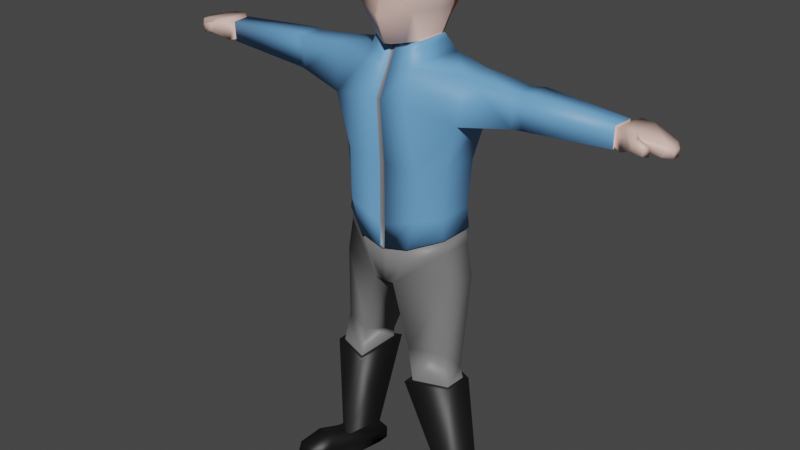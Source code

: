 # Source: LowPolyCharacter-HanSolo.blend  (saved by Blender 2.80.75; exported with 4.5.12 LTS)
import bpy
from mathutils import Matrix  # noqa: F401  (used for matrix-valued properties, if any)

bpy.ops.wm.read_factory_settings(use_empty=True)
scene = bpy.context.scene
scene.name = 'Scene'

# ---- collections
col_collection = bpy.data.collections.new('Collection'); scene.collection.children.link(col_collection)

# ---- materials (node trees are filled in below, after node groups)
mat_hair = bpy.data.materials.new('Hair')
mat_hair.alpha_threshold = 0.0
mat_hair.use_transparent_shadow = False
mat_hair.diffuse_color = (0.1248, 0.03071, 0.006512, 1.0)
mat_hair.line_color = (0.0, 0.0, 0.0, 1.0)
mat_body = bpy.data.materials.new('Body')
mat_body.use_transparent_shadow = False
mat_flesh = bpy.data.materials.new('Flesh')
mat_flesh.use_transparent_shadow = False
mat_flesh.diffuse_color = (0.7991, 0.5457, 0.4735, 1.0)
mat_jacket = bpy.data.materials.new('Jacket')
mat_jacket.use_transparent_shadow = False
mat_jacket.diffuse_color = (0.1413, 0.3663, 0.7011, 1.0)
mat_trousers = bpy.data.materials.new('Trousers')
mat_trousers.use_transparent_shadow = False
mat_trousers.diffuse_color = (0.1912, 0.1912, 0.1912, 1.0)
mat_boots = bpy.data.materials.new('Boots')
mat_boots.use_transparent_shadow = False
mat_boots.diffuse_color = (0.006512, 0.006512, 0.006512, 1.0)

# ---- material node trees
mat_hair.use_nodes = True; mat_hair.node_tree.nodes.clear()
_N = mat_hair.node_tree.nodes; _L = mat_hair.node_tree.links
n0 = _N.new('ShaderNodeOutputMaterial'); n0.name = 'Material Output'; n0.location = (300, 300)
n1 = _N.new('ShaderNodeBsdfPrincipled'); n1.name = 'Principled BSDF'; n1.location = (10, 300)
n1.distribution = 'GGX'
n1.subsurface_method = 'BURLEY'
n1.inputs[0].default_value = (0.1237, 0.03028, 0.006517, 1.0)
n1.inputs[2].default_value = 0.4
n1.inputs[3].default_value = 1.45
n1.inputs[27].default_value = (0.0, 0.0, 0.0, 1.0)
n1.inputs[28].default_value = 1.0
_L.new(n1.outputs[0], n0.inputs[0])
n0.is_active_output = True
mat_body.use_nodes = True; mat_body.node_tree.nodes.clear()
_N = mat_body.node_tree.nodes; _L = mat_body.node_tree.links
n0 = _N.new('ShaderNodeOutputMaterial'); n0.name = 'Material Output'; n0.location = (300, 300)
n1 = _N.new('ShaderNodeBsdfPrincipled'); n1.name = 'Principled BSDF'; n1.location = (10, 300)
n1.distribution = 'GGX'
n1.subsurface_method = 'BURLEY'
n1.inputs[3].default_value = 1.45
n1.inputs[27].default_value = (0.0, 0.0, 0.0, 1.0)
n1.inputs[28].default_value = 1.0
_L.new(n1.outputs[0], n0.inputs[0])
n0.is_active_output = True
mat_flesh.use_nodes = True; mat_flesh.node_tree.nodes.clear()
_N = mat_flesh.node_tree.nodes; _L = mat_flesh.node_tree.links
n0 = _N.new('ShaderNodeOutputMaterial'); n0.name = 'Material Output'; n0.location = (300, 300)
n1 = _N.new('ShaderNodeBsdfPrincipled'); n1.name = 'Principled BSDF'; n1.location = (10, 300)
n1.distribution = 'GGX'
n1.subsurface_method = 'BURLEY'
n1.inputs[0].default_value = (0.8, 0.5469, 0.4751, 1.0)
n1.inputs[3].default_value = 1.45
n1.inputs[27].default_value = (0.0, 0.0, 0.0, 1.0)
n1.inputs[28].default_value = 1.0
_L.new(n1.outputs[0], n0.inputs[0])
n0.is_active_output = True
mat_jacket.use_nodes = True; mat_jacket.node_tree.nodes.clear()
_N = mat_jacket.node_tree.nodes; _L = mat_jacket.node_tree.links
n0 = _N.new('ShaderNodeOutputMaterial'); n0.name = 'Material Output'; n0.location = (300, 300)
n1 = _N.new('ShaderNodeBsdfPrincipled'); n1.name = 'Principled BSDF'; n1.location = (10, 300)
n1.distribution = 'GGX'
n1.subsurface_method = 'BURLEY'
n1.inputs[0].default_value = (0.1412, 0.3672, 0.7037, 1.0)
n1.inputs[3].default_value = 1.45
n1.inputs[27].default_value = (0.0, 0.0, 0.0, 1.0)
n1.inputs[28].default_value = 1.0
_L.new(n1.outputs[0], n0.inputs[0])
n0.is_active_output = True
mat_trousers.use_nodes = True; mat_trousers.node_tree.nodes.clear()
_N = mat_trousers.node_tree.nodes; _L = mat_trousers.node_tree.links
n0 = _N.new('ShaderNodeOutputMaterial'); n0.name = 'Material Output'; n0.location = (300, 300)
n1 = _N.new('ShaderNodeBsdfPrincipled'); n1.name = 'Principled BSDF'; n1.location = (10, 300)
n1.distribution = 'GGX'
n1.subsurface_method = 'BURLEY'
n1.inputs[0].default_value = (0.1902, 0.1902, 0.1902, 1.0)
n1.inputs[3].default_value = 1.45
n1.inputs[27].default_value = (0.0, 0.0, 0.0, 1.0)
n1.inputs[28].default_value = 1.0
_L.new(n1.outputs[0], n0.inputs[0])
n0.is_active_output = True
mat_boots.use_nodes = True; mat_boots.node_tree.nodes.clear()
_N = mat_boots.node_tree.nodes; _L = mat_boots.node_tree.links
n0 = _N.new('ShaderNodeOutputMaterial'); n0.name = 'Material Output'; n0.location = (300, 300)
n1 = _N.new('ShaderNodeBsdfPrincipled'); n1.name = 'Principled BSDF'; n1.location = (10, 300)
n1.distribution = 'GGX'
n1.subsurface_method = 'BURLEY'
n1.inputs[0].default_value = (0.00637, 0.00637, 0.00637, 1.0)
n1.inputs[3].default_value = 1.45
n1.inputs[27].default_value = (0.0, 0.0, 0.0, 1.0)
n1.inputs[28].default_value = 1.0
_L.new(n1.outputs[0], n0.inputs[0])
n0.is_active_output = True

# ---- world
world_world = bpy.data.worlds.new('World'); scene.world = world_world
world_world.use_nodes = True; world_world.node_tree.nodes.clear()
_N = world_world.node_tree.nodes; _L = world_world.node_tree.links
n0 = _N.new('ShaderNodeOutputWorld'); n0.name = 'World Output'; n0.location = (300, 300)
n1 = _N.new('ShaderNodeBackground'); n1.name = 'Background'; n1.location = (10, 300)
n1.inputs[0].default_value = (0.05088, 0.05088, 0.05088, 1.0)
_L.new(n1.outputs[0], n0.inputs[0])
n0.is_active_output = True
world_world.color = (0.05088, 0.05088, 0.05088)
world_world.use_sun_shadow = False
world_world.sun_shadow_jitter_overblur = 0.0

# ---- meshes
me_cube = bpy.data.meshes.new('Cube')
me_cube.from_pydata([(0.4971, 0.534, 0.8299), (0.4194, 0.7229, -1.028), (0.4886, -0.7819, 0.9164), (0.4109, -0.6591, -1.169), (0.7228, -0.8359, -0.3904), (0.6317, -1.156, 0.1295), (0.745, 0.8255, -0.3565), (0.8024, 0.7422, 0.1776), (0.0, 0.7357, -1.317), (0.0, -0.9551, 0.998), (0.0, -0.9304, -1.206), (0.0, 0.669, 1.01), (0.0, 1.009, 0.1843), (0.0, 1.092, -0.3565), (0.0, -1.0, 0.09056), (0.0, -1.167, -0.5475), (0.7521, 0.2579, 1.001), (0.7521, -0.2646, 1.001), (0.5812, -0.3688, -1.169), (0.6147, 0.3555, -1.156), (0.0, 0.5172, -1.262), (0.0, -0.5422, -1.314), (0.0, 0.2444, 1.238), (0.0, -0.278, 1.238), (1.0, 0.2579, -0.386), (1.0, -0.2646, -0.386), (1.057, 0.2579, 0.1363), (1.057, -0.2646, 0.1363), (0.6377, -0.4006, -1.146), (5.467, -0.323, -2.419), (0.0, 1.083, -5.585), (0.0, 1.084, -3.986), (5.517, 0.1942, -2.418), (5.529, 0.1884, -1.899), (0.0, -0.6017, -1.279), (0.9707, -0.9893, -5.249), (5.48, -0.3254, -1.91), (0.0, 0.5737, -1.224), (0.6288, -0.7865, -1.682), (1.936, 0.2649, -1.649), (1.846, -0.4082, -1.674), (0.8696, 0.8306, -5.246), (0.8342, 0.8322, -3.987), (0.07387, 0.6308, -1.327), (0.6919, 0.4622, -1.238), (1.865, 0.4312, -2.837), (0.6357, -0.487, -1.266), (0.7665, -1.108, -2.446), (0.9656, -0.9906, -3.987), (0.0, 1.085, -2.612), (0.6718, 0.3818, -1.127), (1.776, -0.565, -2.831), (5.479, -0.2768, -1.959), (5.522, 0.141, -1.949), (5.507, 0.1446, -2.371), (5.464, -0.2732, -2.371), (1.401, 0.425, -5.246), (1.514, 0.4262, -3.994), (0.0, 0.651, -1.338), (1.474, -0.5345, -3.993), (1.371, -0.5319, -5.248), (0.0, 0.9185, -1.733), (0.7186, 1.013, -2.63), (0.7617, 0.7408, -1.623), (5.675, -0.3384, -1.872), (5.726, 0.2788, -1.859), (5.711, 0.2487, -2.416), (5.66, -0.3685, -2.416), (5.994, -0.3777, -1.883), (6.046, 0.2395, -1.87), (6.049, 0.1686, -2.179), (5.997, -0.4486, -2.179), (6.64, -0.334, -2.039), (6.677, 0.02999, -2.029), (6.624, -0.06784, -2.246), (6.587, -0.4319, -2.246), (6.019, -0.67, -2.19), (6.018, -0.632, -1.961), (6.101, -0.5138, -2.196), (6.099, -0.4758, -1.968), (6.281, -0.6419, -2.249), (6.286, -0.6353, -2.032), (6.357, -0.5179, -2.286), (6.362, -0.5113, -2.069), (6.757, -0.2636, -2.116), (6.775, -0.08608, -2.111), (6.769, -0.08454, -2.291), (6.751, -0.2621, -2.291), (1.429, -0.4878, -6.151), (0.5098, -0.903, -6.655), (0.4168, 0.9564, -6.643), (1.459, 0.4043, -6.151), (0.0, -0.9668, -6.655), (0.0, 1.204, -6.643), (1.581, -0.4811, -7.006), (0.2647, -0.9563, -7.13), (0.2494, 1.163, -7.119), (1.609, 0.4099, -7.006), (0.0, -0.9668, -7.13), (0.0, 1.204, -7.119), (2.202, -0.2284, -12.95), (1.703, -0.6222, -12.85), (1.445, 0.4733, -12.87), (2.104, 0.2769, -12.96), (1.534, -0.5371, -8.866), (1.667, -0.009956, -9.447), (0.6848, -0.8691, -8.866), (0.7918, 0.3558, -9.447), (1.831, -0.6674, -9.736), (0.7217, -1.064, -9.736), (1.862, 0.07391, -9.736), (0.7048, 0.5577, -9.736), (2.104, 0.5813, -13.62), (1.445, 0.7777, -13.62), (1.644, -0.5013, -13.62), (2.261, -0.3494, -13.62), (2.261, -0.3494, -12.95), (1.644, -0.5013, -12.85), (1.445, 0.4733, -12.87), (2.104, 0.2769, -12.96), (2.261, -0.3494, -13.62), (1.644, -0.5013, -13.62), (1.445, 0.4733, -13.62), (2.104, 0.2769, -13.62), (1.939, -1.703, -13.62), (2.557, -1.551, -13.62), (2.557, -1.551, -12.95), (1.939, -1.703, -12.85), (2.557, -1.551, -13.62), (1.939, -1.703, -13.62), (1.793, -1.107, -13.62), (1.793, -1.107, -13.62), (2.41, -0.9555, -13.62), (2.41, -0.9555, -13.62), (1.793, -1.107, -12.68), (2.41, -0.9555, -12.78), (2.282, -0.3244, -13.31), (2.111, 0.5212, -13.33), (1.611, -0.4894, -13.21), (1.395, 0.7345, -13.22), (2.603, -1.629, -13.31), (1.932, -1.794, -13.21), (2.444, -0.9828, -13.22), (1.773, -1.148, -13.11), (0.0, -0.9767, -6.212), (1.409, 0.3993, -5.775), (0.5925, 0.8783, -6.062), (0.0, 1.126, -6.205), (1.379, -0.4938, -5.775), (0.6894, -0.9129, -6.069), (1.734, -0.002595, -9.736), (0.8309, 0.3751, -9.736), (1.71, -0.5813, -9.736), (0.8441, -0.8905, -9.736), (0.5812, -0.3688, -1.169), (0.6147, 0.3555, -1.156), (0.06326, 1.1, -6.19), (0.0736, -0.9699, -6.196), (0.0, 0.5172, -1.262), (0.0, -0.5422, -1.314), (0.07716, -1.132, -0.5307), (0.06744, -1.017, 0.09472), (0.06205, -0.5236, -1.298), (0.06563, 0.5, -1.251), (0.08567, 0.9802, 0.1836), (0.06326, 1.1, -6.19), (0.0736, -0.9699, -6.196), (0.05307, 0.6546, 0.9908), (0.02662, 1.2, -7.119), (0.02826, -0.9656, -7.13), (0.07172, 0.5533, -1.213), (0.07954, 1.064, -0.3565), (0.04449, 1.178, -6.643), (0.04387, -0.9014, -1.202), (0.05443, -0.9599, -6.655), (0.05216, -0.9366, 0.9893), (0.04477, 0.7344, -1.286), (0.06808, -0.5802, -1.265), (0.08132, 0.8995, -1.722), (0.07672, 1.077, -2.614), (0.08183, -1.167, -2.444), (0.1036, -1.052, -5.554), (5.479, -0.2768, -1.959), (5.522, 0.141, -1.949), (5.507, 0.1446, -2.371), (5.464, -0.2732, -2.371), (0.09284, 1.056, -5.549), (0.06714, -0.8486, -1.784), (0.08906, 1.057, -3.986), (0.1031, -1.052, -3.987), (0.06205, -0.5236, -1.298), (0.06563, 0.5, -1.251), (0.08029, -0.2766, 1.213), (0.08029, 0.2459, 1.213), (0.5925, 0.8783, -6.062), (0.0, 1.126, -6.205), (0.0, -0.9767, -6.212), (1.409, 0.3993, -5.775), (1.379, -0.4938, -5.775), (0.6894, -0.9129, -6.069), (3.122, 0.3506, -1.822), (3.362, 0.4519, -1.814), (3.309, 0.4563, -2.624), (3.071, 0.3571, -2.624), (3.031, -0.3359, -2.619), (3.26, -0.2546, -2.63), (3.31, -0.2598, -1.825), (3.083, -0.3392, -1.844), (0.6186, 0.942, -6.058), (0.0, 1.192, -6.199), (0.0, -1.045, -6.214), (1.469, 0.4334, -5.77), (1.44, -0.5259, -5.774), (0.7084, -0.9791, -6.073), (0.07563, -1.038, -6.199), (0.06604, 1.165, -6.183), (0.0, -1.103, -2.455), (0.0, -0.9888, -3.998), (0.06134, -0.7779, -1.795), (0.0, -0.7854, -1.807), (0.09784, -0.9813, -5.566), (0.0, -0.9888, -5.602), (0.07604, -1.096, -2.455), (0.0, -0.531, -1.291), (0.06229, -0.5095, -1.276), (0.0973, -0.9815, -3.998), (0.06984, -0.9676, -6.211), (0.0, -0.9747, -6.226), (0.06787, -0.6403, -1.381), (0.0, -0.5879, -1.406), (0.06207, -0.5696, -1.393)], [], [(176, 171, 6, 1), (173, 160, 15, 10), (171, 164, 7, 6), (190, 18, 3, 173), (27, 17, 2, 5), (164, 167, 0, 7), (18, 25, 4, 3), (160, 161, 14, 15), (161, 175, 9, 14), (192, 23, 9, 175), (25, 27, 5, 4), (6, 7, 26, 24), (24, 26, 27, 25), (167, 11, 22, 193), (193, 22, 23, 192), (1, 6, 24, 19), (19, 24, 25, 18), (7, 0, 16, 26), (26, 16, 17, 27), (176, 1, 19, 191), (201, 206, 36, 33), (205, 202, 32, 29), (202, 201, 33, 32), (206, 205, 29, 36), (177, 34, 223, 224), (45, 51, 59, 57), (62, 45, 57, 42), (51, 47, 48, 59), (179, 62, 42, 188), (165, 146, 90, 172), (146, 145, 91, 90), (188, 42, 41, 186), (62, 63, 39, 45), (38, 47, 51, 40), (63, 38, 40, 39), (39, 40, 207, 200), (59, 48, 35, 60), (42, 57, 56, 41), (57, 59, 60, 56), (178, 63, 62, 179), (189, 180, 222, 225), (55, 54, 66, 67), (43, 44, 63, 178), (214, 181, 220, 226), (180, 187, 218, 222), (44, 46, 38, 63), (54, 55, 185, 184), (53, 54, 184, 183), (52, 53, 183, 182), (67, 66, 70, 71), (165, 147, 195, 156), (190, 21, 159, 162), (145, 146, 194, 197), (191, 19, 155, 163), (53, 52, 64, 65), (52, 55, 67, 64), (54, 53, 65, 66), (68, 71, 75, 72), (65, 64, 68, 69), (67, 71, 78, 76), (66, 65, 69, 70), (74, 73, 85, 86), (70, 69, 73, 74), (71, 70, 74, 75), (69, 68, 72, 73), (76, 78, 82, 80), (71, 68, 79, 78), (64, 67, 76, 77), (68, 64, 77, 79), (81, 80, 82, 83), (77, 76, 80, 81), (79, 77, 81, 83), (78, 79, 83, 82), (85, 84, 87, 86), (75, 74, 86, 87), (73, 72, 84, 85), (72, 75, 87, 84), (88, 89, 95, 94), (91, 88, 94, 97), (145, 148, 88, 91), (148, 149, 89, 88), (166, 144, 92, 174), (110, 108, 100, 103), (168, 96, 95, 169), (174, 92, 98, 169), (90, 91, 97, 96), (172, 90, 96, 168), (112, 115, 120, 123), (108, 109, 101, 100), (111, 110, 103, 102), (109, 111, 102, 101), (95, 96, 107, 106), (96, 97, 105, 107), (94, 95, 106, 104), (97, 94, 104, 105), (153, 151, 111, 109), (151, 150, 110, 111), (152, 153, 109, 108), (150, 152, 108, 110), (102, 103, 119, 118), (101, 102, 118, 117), (100, 101, 117, 116), (103, 100, 116, 119), (133, 132, 125, 128), (137, 136, 115, 112), (139, 137, 112, 113), (138, 139, 113, 114), (121, 122, 123, 120), (131, 130, 129, 124), (114, 113, 122, 121), (113, 112, 123, 122), (140, 141, 124, 125), (125, 124, 129, 128), (130, 133, 128, 129), (143, 131, 124, 141), (142, 135, 126, 140), (135, 134, 127, 126), (116, 117, 134, 135), (136, 116, 135, 142), (138, 114, 131, 143), (121, 120, 133, 130), (114, 121, 130, 131), (120, 115, 132, 133), (117, 138, 143, 134), (115, 136, 142, 132), (132, 142, 140, 125), (134, 143, 141, 127), (126, 127, 141, 140), (117, 118, 139, 138), (118, 119, 137, 139), (119, 116, 136, 137), (148, 145, 197, 198), (149, 148, 198, 199), (19, 18, 154, 155), (55, 52, 182, 185), (166, 149, 199, 157), (105, 104, 152, 150), (104, 106, 153, 152), (107, 105, 150, 151), (106, 107, 151, 153), (47, 180, 189, 48), (49, 179, 188, 31), (147, 165, 172, 93), (31, 188, 186, 30), (61, 178, 179, 49), (48, 189, 181, 35), (58, 43, 178, 61), (46, 228, 187, 38), (38, 187, 180, 47), (146, 165, 156, 194), (18, 190, 162, 154), (20, 191, 163, 158), (149, 166, 174, 89), (99, 168, 169, 98), (89, 174, 169, 95), (93, 172, 168, 99), (144, 166, 157, 196), (194, 156, 215, 208), (154, 162, 177, 28), (158, 163, 170, 37), (196, 157, 214, 210), (35, 181, 214, 213), (30, 186, 215, 209), (155, 154, 28, 50), (156, 195, 209, 215), (197, 194, 208, 211), (185, 182, 36, 29), (198, 197, 211, 212), (184, 185, 29, 32), (162, 159, 34, 177), (199, 198, 212, 213), (183, 184, 32, 33), (163, 155, 50, 170), (157, 199, 213, 214), (182, 183, 33, 36), (200, 207, 206, 201), (40, 51, 204, 207), (45, 39, 200, 203), (207, 204, 205, 206), (203, 200, 201, 202), (204, 203, 202, 205), (51, 45, 203, 204), (210, 214, 226, 227), (60, 35, 213, 212), (56, 60, 212, 211), (41, 56, 211, 208), (186, 41, 208, 215), (8, 176, 191, 20), (16, 193, 192, 17), (0, 167, 193, 16), (17, 192, 175, 2), (5, 2, 175, 161), (4, 5, 161, 160), (12, 11, 167, 164), (21, 190, 173, 10), (13, 12, 164, 171), (3, 4, 160, 173), (8, 13, 171, 176), (222, 216, 217, 225), (225, 217, 221, 220), (230, 229, 219, 218), (218, 219, 216, 222), (220, 221, 227, 226), (181, 189, 225, 220), (228, 177, 224, 230), (187, 228, 230, 218), (224, 223, 229, 230), (28, 177, 228, 46), (37, 170, 43, 58), (50, 28, 46, 44), (170, 50, 44, 43)])
me_cube.polygons.foreach_set('use_smooth', [True] * 211)
me_cube.polygons.foreach_set('material_index', [2, 2, 2, 2, 2, 2, 2, 2, 2, 2, 2, 2, 2, 2, 2, 2, 2, 2, 2, 3, 3, 3, 3, 3, 3, 3, 3, 3, 3, 4, 4, 3, 3, 3, 3, 3, 3, 3, 3, 3, 3, 2, 3, 3, 3, 3, 2, 2, 2, 2, 4, 3, 4, 3, 2, 2, 2, 2, 2, 2, 2, 2, 2, 2, 2, 2, 2, 2, 2, 2, 2, 2, 2, 2, 2, 2, 2, 4, 4, 4, 4, 4, 5, 4, 4, 4, 4, 5, 5, 5, 5, 4, 4, 4, 4, 5, 5, 5, 5, 5, 5, 5, 5, 5, 5, 5, 5, 5, 5, 5, 5, 5, 5, 5, 5, 5, 5, 5, 5, 5, 5, 5, 5, 5, 5, 5, 5, 5, 5, 5, 5, 4, 4, 2, 2, 4, 4, 4, 4, 4, 3, 3, 4, 3, 3, 3, 3, 3, 3, 4, 3, 3, 4, 4, 4, 4, 4, 4, 3, 3, 4, 3, 3, 2, 4, 4, 2, 4, 2, 3, 4, 2, 3, 4, 2, 3, 3, 3, 3, 3, 3, 3, 4, 3, 3, 3, 3, 3, 2, 2, 2, 2, 2, 2, 2, 2, 2, 2, 4, 4, 4, 4, 4, 3, 3, 3, 4, 3, 3, 3, 3])
_uv = me_cube.uv_layers.new(name='UVMap')
_uv.uv.foreach_set('vector', [0.6514, 0.7535, 0.6602, 0.8129, 0.6153, 0.8177, 0.6296, 0.7725, 0.04189, 0.9001, 0.04418, 0.8567, 0.04946, 0.858, 0.04502, 0.9005, 0.6602, 0.8129, 0.6619, 0.8487, 0.6139, 0.8534, 0.6153, 0.8177, 0.2352, 0.7902, 0.2454, 0.7557, 0.2549, 0.7756, 0.2549, 0.8046, 0.4883, 0.878, 0.5002, 0.9345, 0.4691, 0.9351, 0.436, 0.8881, 0.6619, 0.8487, 0.664, 0.9028, 0.6337, 0.8953, 0.6139, 0.8534, 0.4719, 0.7951, 0.4832, 0.8442, 0.4498, 0.8507, 0.4552, 0.7985, 0.04418, 0.8567, 0.0444, 0.8152, 0.04838, 0.8155, 0.04946, 0.858, 0.0444, 0.8152, 0.04593, 0.7562, 0.04946, 0.7557, 0.04838, 0.8155, 0.09354, 0.8174, 0.09881, 0.8174, 0.09746, 0.8626, 0.09408, 0.8614, 0.4832, 0.8442, 0.4883, 0.878, 0.436, 0.8881, 0.4498, 0.8507, 0.554, 0.8342, 0.554, 0.8697, 0.521, 0.8722, 0.516, 0.8384, 0.516, 0.8384, 0.521, 0.8722, 0.4883, 0.878, 0.4832, 0.8442, 0.09403, 0.7567, 0.09753, 0.7557, 0.09881, 0.783, 0.09354, 0.783, 0.09354, 0.783, 0.09881, 0.783, 0.09881, 0.8174, 0.09354, 0.8174, 0.5432, 0.7922, 0.554, 0.8342, 0.516, 0.8384, 0.5171, 0.7878, 0.5171, 0.7878, 0.516, 0.8384, 0.4832, 0.8442, 0.4719, 0.7951, 0.554, 0.8697, 0.5505, 0.9147, 0.5329, 0.9286, 0.521, 0.8722, 0.521, 0.8722, 0.5329, 0.9286, 0.5002, 0.9345, 0.4883, 0.878, 0.2796, 0.7987, 0.274, 0.7738, 0.2938, 0.7557, 0.2938, 0.7933, 0.8867, 0.6157, 0.847, 0.6165, 0.8544, 0.4736, 0.8813, 0.4731, 0.9735, 0.9002, 0.9339, 0.8975, 0.9455, 0.7522, 0.9724, 0.754, 0.2175, 0.6857, 0.2208, 0.7329, 0.0834, 0.7467, 0.08047, 0.7191, 0.6507, 0.7303, 0.6541, 0.6842, 0.7885, 0.7171, 0.7855, 0.7441, 0.2352, 0.7902, 0.234, 0.7943, 0.234, 0.7943, 0.2352, 0.7902, 0.9439, 0.0, 1.0, 0.0008484, 0.9949, 0.07696, 0.9383, 0.07597, 0.3864, 0.657, 0.3067, 0.658, 0.3188, 0.5786, 0.3644, 0.5711, 0.5582, 0.6539, 0.4867, 0.6659, 0.5146, 0.5687, 0.5496, 0.575, 0.4258, 0.6523, 0.3864, 0.657, 0.3644, 0.5711, 0.4122, 0.5638, 0.3948, 0.4195, 0.36, 0.4335, 0.3666, 0.3938, 0.3929, 0.3895, 0.36, 0.4335, 0.3051, 0.4617, 0.2987, 0.4376, 0.3666, 0.3938, 0.4122, 0.5638, 0.3644, 0.5711, 0.3507, 0.4893, 0.3974, 0.4618, 0.3864, 0.657, 0.3892, 0.7221, 0.3086, 0.7318, 0.3067, 0.658, 0.4751, 0.7139, 0.4867, 0.6659, 0.5582, 0.6539, 0.5559, 0.7261, 0.8914, 0.7905, 0.7998, 0.7909, 0.8297, 0.7128, 0.8681, 0.7101, 0.8681, 0.7101, 0.8297, 0.7128, 0.841, 0.6314, 0.8793, 0.6307, 0.5496, 0.575, 0.5146, 0.5687, 0.5267, 0.4866, 0.555, 0.4919, 0.3644, 0.5711, 0.3188, 0.5786, 0.3142, 0.4955, 0.3507, 0.4893, 0.9383, 0.07597, 0.9949, 0.07696, 0.9921, 0.1597, 0.9355, 0.1587, 0.431, 0.71, 0.3892, 0.7221, 0.3864, 0.657, 0.4258, 0.6523, 0.4618, 0.5609, 0.4445, 0.6596, 0.4445, 0.6596, 0.4618, 0.5609, 0.9724, 0.754, 0.9455, 0.7522, 0.9384, 0.7392, 0.978, 0.7411, 0.4313, 0.7364, 0.3946, 0.7482, 0.3892, 0.7221, 0.431, 0.71, 0.4813, 0.4169, 0.4767, 0.4589, 0.4767, 0.4589, 0.4813, 0.4169, 0.4445, 0.6596, 0.4416, 0.7026, 0.4416, 0.7026, 0.4445, 0.6596, 0.5204, 0.7796, 0.4654, 0.788, 0.443, 0.7634, 0.5316, 0.7512, 0.9455, 0.7522, 0.9724, 0.754, 0.9724, 0.754, 0.9455, 0.7522, 0.0834, 0.7467, 0.08047, 0.7191, 0.08047, 0.7191, 0.0834, 0.7467, 0.8544, 0.4736, 0.8813, 0.4731, 0.8813, 0.4731, 0.8544, 0.4736, 0.978, 0.7411, 0.9384, 0.7392, 0.9426, 0.716, 0.9823, 0.7179, 0.3948, 0.4195, 0.399, 0.4179, 0.399, 0.4179, 0.3948, 0.4195, 0.2352, 0.7902, 0.234, 0.7943, 0.234, 0.7943, 0.2352, 0.7902, 0.3051, 0.4617, 0.36, 0.4335, 0.36, 0.4335, 0.3051, 0.4617, 0.2938, 0.7933, 0.2938, 0.7557, 0.2938, 0.7557, 0.2938, 0.7933, 0.8813, 0.4731, 0.8544, 0.4736, 0.8517, 0.461, 0.8914, 0.461, 0.7855, 0.7441, 0.7885, 0.7171, 0.7998, 0.7155, 0.796, 0.7512, 0.08047, 0.7191, 0.0834, 0.7467, 0.07371, 0.7536, 0.06903, 0.7174, 0.2549, 0.7557, 0.274, 0.7577, 0.2732, 0.7962, 0.2592, 0.7989, 0.8914, 0.461, 0.8517, 0.461, 0.8509, 0.4399, 0.8906, 0.4398, 0.978, 0.7411, 0.9823, 0.7179, 0.9862, 0.7111, 0.9964, 0.716, 0.06903, 0.7174, 0.07371, 0.7536, 0.05334, 0.7557, 0.04921, 0.7361, 0.009577, 0.7379, 0.009831, 0.7519, 0.001248, 0.748, 0.0, 0.7363, 0.04921, 0.7361, 0.05334, 0.7557, 0.009831, 0.7519, 0.009577, 0.7379, 0.9823, 0.7179, 0.9426, 0.716, 0.9565, 0.6779, 0.9799, 0.6795, 0.8906, 0.4398, 0.8509, 0.4399, 0.8568, 0.397, 0.8803, 0.3966, 0.9964, 0.716, 0.9862, 0.7111, 0.986, 0.6945, 0.9941, 0.6991, 0.3347, 0.7808, 0.3171, 0.7876, 0.3198, 0.7781, 0.3335, 0.7732, 0.3171, 0.7557, 0.3171, 0.7915, 0.2938, 0.7789, 0.2955, 0.7638, 0.8509, 0.4399, 0.8517, 0.461, 0.8346, 0.4365, 0.845, 0.432, 0.3689, 0.7724, 0.3689, 0.7582, 0.3762, 0.7557, 0.3762, 0.77, 0.3433, 0.7557, 0.3577, 0.7587, 0.3577, 0.7763, 0.3441, 0.7736, 0.845, 0.432, 0.8346, 0.4365, 0.8357, 0.4186, 0.8439, 0.414, 0.3335, 0.7732, 0.3198, 0.7781, 0.3213, 0.7595, 0.3347, 0.7557, 0.3689, 0.7675, 0.3577, 0.7675, 0.3577, 0.756, 0.3689, 0.7557, 0.9799, 0.6795, 0.9565, 0.6779, 0.9573, 0.6685, 0.9687, 0.6693, 0.8803, 0.3966, 0.8568, 0.397, 0.8618, 0.3892, 0.8732, 0.389, 0.2592, 0.7989, 0.2732, 0.7962, 0.274, 0.8093, 0.2628, 0.8081, 0.5713, 0.4342, 0.5136, 0.3913, 0.5022, 0.3579, 0.5888, 0.38, 0.9343, 0.2185, 0.9908, 0.2195, 0.9903, 0.2761, 0.9339, 0.2751, 0.9348, 0.1936, 0.9913, 0.1946, 0.9908, 0.2195, 0.9343, 0.2185, 0.5645, 0.4582, 0.519, 0.4309, 0.5136, 0.3913, 0.5713, 0.4342, 0.4813, 0.4169, 0.4768, 0.4152, 0.4811, 0.3864, 0.4846, 0.3869, 0.9531, 0.4557, 1.0, 0.4565, 0.9702, 0.6685, 0.9373, 0.6684, 0.7796, 0.8938, 0.7654, 0.8914, 0.7644, 0.7519, 0.7795, 0.7513, 0.4846, 0.3869, 0.4811, 0.3864, 0.4856, 0.3555, 0.4874, 0.3557, 0.3666, 0.3938, 0.2987, 0.4376, 0.2816, 0.3833, 0.3757, 0.3603, 0.3929, 0.3895, 0.3666, 0.3938, 0.3757, 0.3603, 0.39, 0.3582, 0.7644, 0.7729, 0.7619, 0.8349, 0.7619, 0.8349, 0.7603, 0.7925, 0.6278, 0.2038, 0.5538, 0.192, 0.65, 0.0001421, 0.6871, 0.0, 0.3142, 0.1972, 0.2356, 0.2096, 0.1938, 0.0005816, 0.2383, 0.0, 0.9339, 0.2069, 0.8312, 0.2131, 0.8302, 0.004085, 0.9021, 0.0, 0.9339, 0.3802, 0.7998, 0.389, 0.8461, 0.231, 0.925, 0.2649, 0.3757, 0.3603, 0.2816, 0.3833, 0.249, 0.2272, 0.3085, 0.2179, 0.5888, 0.38, 0.5022, 0.3579, 0.5458, 0.2492, 0.6029, 0.2584, 0.9339, 0.2751, 0.9903, 0.2761, 0.9906, 0.3983, 0.9573, 0.4362, 0.9339, 0.2069, 0.8312, 0.2131, 0.8312, 0.2131, 0.9339, 0.2069, 0.3142, 0.1972, 0.2356, 0.2096, 0.2356, 0.2096, 0.3142, 0.1972, 0.6278, 0.2038, 0.5538, 0.192, 0.5538, 0.192, 0.6278, 0.2038, 0.9531, 0.4557, 1.0, 0.4565, 1.0, 0.4565, 0.9531, 0.4557, 0.0, 0.0, 0.0, 0.0, 0.0, 0.0, 0.0, 0.0, 0.7862, 0.7512, 0.7862, 0.8251, 0.7862, 0.8251, 0.7843, 0.7598, 0.3433, 0.7963, 0.3347, 0.7557, 0.3433, 0.7557, 0.3347, 0.7963, 0.378, 0.7981, 0.3762, 0.7644, 0.378, 0.7557, 0.378, 0.7981, 0.0, 0.0, 0.0, 0.0, 0.0, 0.0, 0.0, 0.0, 0.7024, 0.8958, 0.7016, 0.8391, 0.7211, 0.8376, 0.7212, 0.8997, 0.1408, 0.7804, 0.189, 0.7814, 0.1897, 0.8009, 0.146, 0.806, 0.5871, 0.8353, 0.5885, 0.7535, 0.6139, 0.7512, 0.6137, 0.8364, 0.7212, 0.8363, 0.7217, 0.7708, 0.7603, 0.7925, 0.7619, 0.8349, 0.0, 0.0, 0.0, 0.0, 0.0, 0.0, 0.0, 0.0, 0.7843, 0.7512, 0.7843, 0.8363, 0.7813, 0.8165, 0.7843, 0.7512, 0.7257, 0.7512, 0.7644, 0.7729, 0.7603, 0.7925, 0.7217, 0.7708, 0.1897, 0.7862, 0.234, 0.7791, 0.2323, 0.806, 0.1916, 0.806, 0.0, 0.0, 0.0, 0.0, 0.0, 0.0, 0.0, 0.0, 0.7225, 0.8773, 0.7631, 0.876, 0.7644, 0.9163, 0.7237, 0.9177, 0.5814, 0.8797, 0.6138, 0.8773, 0.6139, 0.9175, 0.5874, 0.9234, 0.6958, 0.7948, 0.6677, 0.7969, 0.6786, 0.7568, 0.7017, 0.7512, 0.1399, 0.7967, 0.09881, 0.7969, 0.09963, 0.7559, 0.1408, 0.7557, 0.1408, 0.837, 0.09963, 0.8372, 0.09881, 0.7969, 0.1399, 0.7967, 0.7016, 0.8391, 0.6785, 0.8377, 0.6677, 0.7969, 0.6958, 0.7948, 0.5871, 0.8353, 0.6137, 0.8364, 0.6138, 0.8773, 0.5814, 0.8797, 0.7212, 0.8363, 0.7619, 0.8349, 0.7631, 0.876, 0.7225, 0.8773, 0.0, 0.0, 0.0, 0.0, 0.0, 0.0, 0.0, 0.0, 0.378, 0.7557, 0.378, 0.7557, 0.378, 0.7967, 0.378, 0.7967, 0.5647, 0.8363, 0.5871, 0.8353, 0.5814, 0.8797, 0.554, 0.8772, 0.7211, 0.8376, 0.7016, 0.8391, 0.6958, 0.7948, 0.7211, 0.7968, 0.7211, 0.7968, 0.6958, 0.7948, 0.7017, 0.7512, 0.7212, 0.7567, 0.554, 0.8772, 0.5814, 0.8797, 0.5874, 0.9234, 0.5649, 0.9174, 0.1915, 0.7623, 0.2323, 0.7557, 0.234, 0.7791, 0.1897, 0.7862, 0.5647, 0.8363, 0.5659, 0.7709, 0.5885, 0.7535, 0.5871, 0.8353, 0.1453, 0.7557, 0.1897, 0.7567, 0.189, 0.7814, 0.1408, 0.7804, 0.6791, 0.8799, 0.6785, 0.8377, 0.7016, 0.8391, 0.7024, 0.8958, 0.9913, 0.1946, 0.9348, 0.1936, 0.9348, 0.1936, 0.9913, 0.1946, 0.519, 0.4309, 0.5645, 0.4582, 0.5645, 0.4582, 0.519, 0.4309, 0.5171, 0.7878, 0.4719, 0.7951, 0.4719, 0.7951, 0.5171, 0.7878, 0.7885, 0.7171, 0.7855, 0.7441, 0.7855, 0.7441, 0.7885, 0.7171, 0.4813, 0.4169, 0.519, 0.4309, 0.519, 0.4309, 0.4813, 0.4169, 0.9573, 0.4362, 0.9906, 0.3983, 1.0, 0.4565, 0.9531, 0.4557, 0.6029, 0.2584, 0.5458, 0.2492, 0.5538, 0.192, 0.6278, 0.2038, 0.3085, 0.2179, 0.249, 0.2272, 0.2356, 0.2096, 0.3142, 0.1972, 0.925, 0.2649, 0.8461, 0.231, 0.8312, 0.2131, 0.9339, 0.2069, 0.4867, 0.6659, 0.4445, 0.6596, 0.4618, 0.5609, 0.5146, 0.5687, 0.4305, 0.6518, 0.4258, 0.6523, 0.4122, 0.5638, 0.4179, 0.5629, 0.399, 0.4179, 0.3948, 0.4195, 0.3929, 0.3895, 0.3961, 0.3889, 0.4179, 0.5629, 0.4122, 0.5638, 0.3974, 0.4618, 0.403, 0.4585, 0.436, 0.7085, 0.431, 0.71, 0.4258, 0.6523, 0.4305, 0.6518, 0.5146, 0.5687, 0.4618, 0.5609, 0.4767, 0.4589, 0.5267, 0.4866, 0.4356, 0.735, 0.4313, 0.7364, 0.431, 0.71, 0.436, 0.7085, 0.4735, 0.7429, 0.4403, 0.7296, 0.4416, 0.7026, 0.4751, 0.7139, 0.4751, 0.7139, 0.4416, 0.7026, 0.4445, 0.6596, 0.4867, 0.6659, 0.36, 0.4335, 0.3948, 0.4195, 0.3948, 0.4195, 0.36, 0.4335, 0.2454, 0.7557, 0.2352, 0.7902, 0.2352, 0.7902, 0.2454, 0.7557, 0.2938, 0.7978, 0.2938, 0.7933, 0.2938, 0.7933, 0.2938, 0.7978, 0.519, 0.4309, 0.4813, 0.4169, 0.4846, 0.3869, 0.5136, 0.3913, 0.7813, 0.8941, 0.7796, 0.8938, 0.7795, 0.7513, 0.7813, 0.7512, 0.5136, 0.3913, 0.4846, 0.3869, 0.4874, 0.3557, 0.5022, 0.3579, 0.3961, 0.3889, 0.3929, 0.3895, 0.39, 0.3582, 0.3917, 0.358, 0.4768, 0.4152, 0.4813, 0.4169, 0.4813, 0.4169, 0.4768, 0.4152, 0.36, 0.4335, 0.3948, 0.4195, 0.3948, 0.4195, 0.36, 0.4335, 0.2454, 0.7557, 0.2352, 0.7902, 0.2352, 0.7902, 0.2454, 0.7557, 0.2938, 0.7978, 0.2938, 0.7933, 0.2938, 0.7933, 0.2938, 0.7978, 0.4768, 0.4152, 0.4813, 0.4169, 0.4813, 0.4169, 0.4768, 0.4152, 0.5267, 0.4866, 0.4767, 0.4589, 0.4813, 0.4169, 0.519, 0.4309, 0.403, 0.4585, 0.3974, 0.4618, 0.3948, 0.4195, 0.399, 0.4179, 0.5171, 0.7878, 0.4719, 0.7951, 0.4719, 0.7951, 0.5171, 0.7878, 0.3948, 0.4195, 0.399, 0.4179, 0.399, 0.4179, 0.3948, 0.4195, 0.3051, 0.4617, 0.36, 0.4335, 0.36, 0.4335, 0.3051, 0.4617, 0.7885, 0.7171, 0.7855, 0.7441, 0.7855, 0.7441, 0.7885, 0.7171, 0.9913, 0.1946, 0.9348, 0.1936, 0.9348, 0.1936, 0.9913, 0.1946, 0.9455, 0.7522, 0.9724, 0.754, 0.9724, 0.754, 0.9455, 0.7522, 0.2352, 0.7902, 0.234, 0.7943, 0.234, 0.7943, 0.2352, 0.7902, 0.519, 0.4309, 0.5645, 0.4582, 0.5645, 0.4582, 0.519, 0.4309, 0.0834, 0.7467, 0.08047, 0.7191, 0.08047, 0.7191, 0.0834, 0.7467, 0.2938, 0.7933, 0.2938, 0.7557, 0.2938, 0.7557, 0.2938, 0.7933, 0.4813, 0.4169, 0.519, 0.4309, 0.519, 0.4309, 0.4813, 0.4169, 0.8544, 0.4736, 0.8813, 0.4731, 0.8813, 0.4731, 0.8544, 0.4736, 0.8793, 0.6307, 0.841, 0.6314, 0.847, 0.6165, 0.8867, 0.6157, 0.5559, 0.7261, 0.5582, 0.6539, 0.6384, 0.682, 0.6352, 0.727, 0.3067, 0.658, 0.3086, 0.7318, 0.2339, 0.7305, 0.2308, 0.6845, 0.6352, 0.727, 0.6384, 0.682, 0.6541, 0.6842, 0.6507, 0.7303, 0.2308, 0.6845, 0.2339, 0.7305, 0.2208, 0.7329, 0.2175, 0.6857, 0.9788, 0.9155, 0.9405, 0.913, 0.9339, 0.8975, 0.9735, 0.9002, 0.9964, 1.0, 0.9389, 0.9961, 0.9405, 0.913, 0.9788, 0.9155, 0.4768, 0.4152, 0.4813, 0.4169, 0.4813, 0.4169, 0.4768, 0.4152, 0.555, 0.4919, 0.5267, 0.4866, 0.519, 0.4309, 0.5645, 0.4582, 0.9355, 0.1587, 0.9921, 0.1597, 0.9913, 0.1946, 0.9348, 0.1936, 0.3507, 0.4893, 0.3142, 0.4955, 0.3051, 0.4617, 0.36, 0.4335, 0.3974, 0.4618, 0.3507, 0.4893, 0.36, 0.4335, 0.3948, 0.4195, 0.2803, 0.8016, 0.2796, 0.7987, 0.2938, 0.7933, 0.2938, 0.7978, 0.04946, 0.7826, 0.09354, 0.783, 0.09354, 0.8174, 0.04946, 0.817, 0.06478, 0.765, 0.09403, 0.7567, 0.09354, 0.783, 0.04946, 0.7826, 0.04946, 0.817, 0.09354, 0.8174, 0.09408, 0.8614, 0.06581, 0.8513, 0.01102, 0.8126, 0.01636, 0.7599, 0.04593, 0.7562, 0.0444, 0.8152, 0.0, 0.8457, 0.01102, 0.8126, 0.0444, 0.8152, 0.04418, 0.8567, 0.6677, 0.8481, 0.6677, 0.9037, 0.664, 0.9028, 0.6619, 0.8487, 0.234, 0.7943, 0.2352, 0.7902, 0.2549, 0.8046, 0.2549, 0.8081, 0.6655, 0.8123, 0.6677, 0.8481, 0.6619, 0.8487, 0.6602, 0.8129, 0.01568, 0.8967, 0.0, 0.8457, 0.04418, 0.8567, 0.04189, 0.9001, 0.654, 0.7512, 0.6655, 0.8123, 0.6602, 0.8129, 0.6514, 0.7535, 0.4445, 0.6596, 0.4395, 0.6589, 0.4555, 0.56, 0.4618, 0.5609, 0.4618, 0.5609, 0.4555, 0.56, 0.4707, 0.4556, 0.4767, 0.4589, 0.4403, 0.7296, 0.4364, 0.7281, 0.4376, 0.7012, 0.4416, 0.7026, 0.4416, 0.7026, 0.4376, 0.7012, 0.4395, 0.6589, 0.4445, 0.6596, 0.4767, 0.4589, 0.4707, 0.4556, 0.4768, 0.4152, 0.4813, 0.4169, 0.4767, 0.4589, 0.4618, 0.5609, 0.4618, 0.5609, 0.4767, 0.4589, 0.4403, 0.7296, 0.44, 0.7375, 0.44, 0.7375, 0.4403, 0.7296, 0.4416, 0.7026, 0.4403, 0.7296, 0.4403, 0.7296, 0.4416, 0.7026, 0.44, 0.7375, 0.436, 0.7358, 0.4364, 0.7281, 0.4403, 0.7296, 0.473, 0.7512, 0.44, 0.7375, 0.4403, 0.7296, 0.4735, 0.7429, 0.4355, 0.7427, 0.4313, 0.7441, 0.4313, 0.7364, 0.4356, 0.735, 0.5171, 0.7878, 0.4719, 0.7951, 0.4654, 0.788, 0.5204, 0.7796, 0.4313, 0.7441, 0.3962, 0.7557, 0.3946, 0.7482, 0.4313, 0.7364])
me_cube.materials.append(mat_hair)
me_cube.materials.append(mat_body)
me_cube.materials.append(mat_flesh)
me_cube.materials.append(mat_jacket)
me_cube.materials.append(mat_trousers)
me_cube.materials.append(mat_boots)
me_cube.use_remesh_preserve_volume = False
me_cube.use_remesh_preserve_attributes = False
me_cube.use_mirror_vertex_groups = False
me_cube.update()
me_cube_001 = bpy.data.meshes.new('Cube.001')
me_cube_001.from_pydata([(0.4971, 0.534, 0.8299), (0.4194, 0.7229, -1.028), (0.4886, -0.7819, 0.9164), (0.763, -0.7992, 0.3294), (0.745, 0.8255, -0.3565), (0.8024, 0.7422, 0.1776), (0.0, 0.7357, -1.317), (0.0, -0.9551, 0.998), (0.0, 0.669, 1.01), (0.0, 1.009, 0.1843), (0.0, 1.092, -0.3565), (0.7521, 0.2579, 1.001), (0.7521, -0.2646, 1.001), (0.6147, 0.3555, -1.156), (0.0, 0.2444, 1.238), (0.0, -0.278, 1.238), (1.0, 0.2579, -0.386), (1.057, 0.2579, 0.1363), (1.057, -0.2646, 0.1363), (0.2485, 0.6015, 0.92), (0.2097, 0.7293, -1.172), (0.2443, -0.8685, 0.9572), (0.3725, 0.9587, -0.3565), (0.4012, 0.8755, 0.181), (0.376, 0.2512, 1.12), (0.376, -0.2713, 1.12), (0.6203, -0.5233, 0.9587), (0.0, -0.6166, 1.118), (1.027, -0.4944, 0.01705), (0.3102, -0.5699, 1.038), (0.301, -0.859, 1.431), (0.2499, -0.8771, 1.439), (0.3148, -0.7965, 1.448), (0.2499, -0.8063, 1.464), (0.7984, -0.766, 1.285), (0.7366, -0.8874, 1.265), (0.6219, -0.9281, 1.284), (0.6529, -0.7879, 1.322), (0.3009, -0.4992, 1.502), (0.3009, -0.4162, 1.531), (0.3931, -0.4146, 1.502), (0.377, -0.4878, 1.482), (0.7385, -0.4201, 1.55), (0.839, -0.4183, 1.519), (0.8038, -0.4875, 1.507), (0.7209, -0.4999, 1.529), (0.342, -0.2502, 1.73), (0.342, -0.1337, 1.73), (0.4259, -0.1322, 1.704), (0.4259, -0.2488, 1.704), (0.9373, -0.06727, 1.584), (0.9373, -0.2068, 1.584), (0.8369, -0.06906, 1.615), (0.8369, -0.2086, 1.615)], [], [(20, 22, 4, 1), (22, 23, 5, 4), (28, 26, 2, 3), (23, 19, 0, 5), (27, 7, 31, 33), (4, 5, 17, 16), (19, 8, 14, 24), (14, 15, 46, 47), (1, 4, 16, 13), (5, 0, 11, 17), (17, 11, 12, 18), (12, 11, 50, 51), (0, 19, 24, 11), (2, 26, 34, 35), (9, 8, 19, 23), (10, 9, 23, 22), (6, 10, 22, 20), (29, 26, 44, 45), (25, 15, 39, 40), (18, 12, 26, 28), (32, 33, 31, 30), (7, 21, 30, 31), (21, 29, 32, 30), (29, 27, 33, 32), (34, 37, 36, 35), (26, 29, 37, 34), (21, 2, 35, 36), (29, 21, 36, 37), (40, 39, 38, 41), (27, 29, 41, 38), (15, 27, 38, 39), (29, 25, 40, 41), (43, 42, 45, 44), (26, 12, 43, 44), (12, 25, 42, 43), (25, 29, 45, 42), (48, 47, 46, 49), (15, 25, 49, 46), (25, 24, 48, 49), (24, 14, 47, 48), (50, 52, 53, 51), (11, 24, 52, 50), (25, 12, 51, 53), (24, 25, 53, 52)])
me_cube_001.polygons.foreach_set('use_smooth', [True] * 44)
_uv = me_cube_001.uv_layers.new(name='UVMap')
_uv.uv.foreach_set('vector', [0.625, 0.6875, 0.7083, 0.6875, 0.7083, 0.75, 0.625, 0.75, 0.7083, 0.6875, 0.7646, 0.6875, 0.7646, 0.75, 0.7083, 0.75, 0.2646, 0.7083, 0.375, 0.7083, 0.375, 0.75, 0.2646, 0.75, 0.7646, 0.6875, 0.875, 0.6875, 0.875, 0.75, 0.7646, 0.75, 0.0, 0.0, 0.0, 0.0, 0.0, 0.0, 0.0, 0.0, 0.2083, 0.5, 0.2646, 0.5, 0.2646, 0.5833, 0.2083, 0.5833, 0.4375, 0.0, 0.5, 0.0, 0.5, 0.08333, 0.4375, 0.08333, 0.0, 0.0, 0.0, 0.0, 0.0, 0.0, 0.0, 0.0, 0.125, 0.5, 0.2083, 0.5, 0.2083, 0.5833, 0.125, 0.5833, 0.2646, 0.5, 0.375, 0.5, 0.375, 0.5833, 0.2646, 0.5833, 0.2646, 0.5833, 0.375, 0.5833, 0.375, 0.6667, 0.2646, 0.6667, 0.375, 0.6667, 0.375, 0.5833, 0.375, 0.5833, 0.375, 0.6667, 0.375, 0.0, 0.4375, 0.0, 0.4375, 0.08333, 0.375, 0.08333, 0.375, 0.75, 0.375, 0.7083, 0.375, 0.7083, 0.375, 0.75, 0.7646, 0.625, 0.875, 0.625, 0.875, 0.6875, 0.7646, 0.6875, 0.7083, 0.625, 0.7646, 0.625, 0.7646, 0.6875, 0.7083, 0.6875, 0.625, 0.625, 0.7083, 0.625, 0.7083, 0.6875, 0.625, 0.6875, 0.4375, 0.2083, 0.375, 0.2083, 0.375, 0.2083, 0.4375, 0.2083, 0.4375, 0.1667, 0.5, 0.1667, 0.5, 0.1667, 0.4375, 0.1667, 0.2646, 0.6667, 0.375, 0.6667, 0.375, 0.7083, 0.2646, 0.7083, 0.4375, 0.2083, 0.5, 0.2083, 0.5, 0.25, 0.4375, 0.25, 0.0, 0.0, 0.0, 0.0, 0.0, 0.0, 0.0, 0.0, 0.4375, 0.25, 0.4375, 0.2083, 0.4375, 0.2083, 0.4375, 0.25, 0.4375, 0.2083, 0.5, 0.2083, 0.5, 0.2083, 0.4375, 0.2083, 0.375, 0.2083, 0.4375, 0.2083, 0.4375, 0.25, 0.375, 0.25, 0.375, 0.2083, 0.4375, 0.2083, 0.4375, 0.2083, 0.375, 0.2083, 0.0, 0.0, 0.0, 0.0, 0.0, 0.0, 0.0, 0.0, 0.4375, 0.2083, 0.4375, 0.25, 0.4375, 0.25, 0.4375, 0.2083, 0.4375, 0.1667, 0.5, 0.1667, 0.5, 0.2083, 0.4375, 0.2083, 0.5, 0.2083, 0.4375, 0.2083, 0.4375, 0.2083, 0.5, 0.2083, 0.0, 0.0, 0.0, 0.0, 0.0, 0.0, 0.0, 0.0, 0.4375, 0.2083, 0.4375, 0.1667, 0.4375, 0.1667, 0.4375, 0.2083, 0.375, 0.1667, 0.4375, 0.1667, 0.4375, 0.2083, 0.375, 0.2083, 0.375, 0.7083, 0.375, 0.6667, 0.375, 0.6667, 0.375, 0.7083, 0.375, 0.1667, 0.4375, 0.1667, 0.4375, 0.1667, 0.375, 0.1667, 0.4375, 0.1667, 0.4375, 0.2083, 0.4375, 0.2083, 0.4375, 0.1667, 0.4375, 0.08333, 0.5, 0.08333, 0.5, 0.1667, 0.4375, 0.1667, 0.5, 0.1667, 0.4375, 0.1667, 0.4375, 0.1667, 0.5, 0.1667, 0.4375, 0.1667, 0.4375, 0.08333, 0.4375, 0.08333, 0.4375, 0.1667, 0.4375, 0.08333, 0.5, 0.08333, 0.5, 0.08333, 0.4375, 0.08333, 0.375, 0.08333, 0.4375, 0.08333, 0.4375, 0.1667, 0.375, 0.1667, 0.375, 0.08333, 0.4375, 0.08333, 0.4375, 0.08333, 0.375, 0.08333, 0.4375, 0.1667, 0.375, 0.1667, 0.375, 0.1667, 0.4375, 0.1667, 0.4375, 0.08333, 0.4375, 0.1667, 0.4375, 0.1667, 0.4375, 0.08333])
me_cube_001.materials.append(mat_hair)
me_cube_001.use_remesh_preserve_volume = False
me_cube_001.use_remesh_preserve_attributes = False
me_cube_001.use_mirror_vertex_groups = False
me_cube_001.update()
arm_armature = bpy.data.armatures.new('Armature')  # bones are not reproduced

# ---- objects
ob_body = bpy.data.objects.new('Body', me_cube)
ob_hair = bpy.data.objects.new('Hair', me_cube_001)
ob_armature = bpy.data.objects.new('Armature', arm_armature)

# ---- transforms, parenting, visibility, modifiers, constraints
ob_body.parent = ob_armature
ob_body.matrix_parent_inverse = Matrix(((1.0, -0.0, 0.0, 0.03371), (-0.0, 1.0, -0.0, 0.2576), (-0.0, 0.0, 1.0, -7.655), (-0.0, 0.0, -0.0, 1.0)))
ob_body.location = (-0.03655, -1.832e-06, 13.63)
ob_body.lock_rotations_4d = False
ob_body.empty_display_type = 'ARROWS'
ob_body.lineart.crease_threshold = 0.0
_vg = ob_body.vertex_groups.new(name='Torso')
for _i, _w in zip([21, 30, 31, 34, 35, 38, 41, 42, 43, 44, 45, 46, 47, 48, 49, 51, 56, 57, 58, 59, 60, 61, 62, 63, 88, 89, 90, 91, 92, 93, 94, 95, 96, 98, 99, 144, 145, 146, 147, 148, 149, 156, 157, 159, 162, 165, 166, 168, 169, 172, 174, 177, 178, 179, 180, 181, 186, 187, 188, 189, 190, 194, 195, 196, 197, 198, 199, 208, 209, 210, 211, 212, 213, 214, 215, 216, 217, 218, 219, 220, 221, 222, 223, 224, 225, 226, 227, 228, 229, 230], [0.05203, 0.8311, 0.8955, 0.05203, 0.7684, 0.04538, 0.839, 0.8464, 0.03436, 0.008952, 0.06517, 0.02269, 0.1737, 0.8043, 0.5604, 0.08169, 0.7577, 0.7632, 0.05976, 0.7518, 0.7337, 0.1195, 0.1926, 0.0179, 0.2052, 0.1471, 0.09425, 0.1719, 0.2257, 0.1507, 0.01332, 0.0523, 0.01381, 0.07419, 0.03159, 0.465, 0.4648, 0.4666, 0.4909, 0.4695, 0.4578, 0.4788, 0.4614, 0.05203, 0.02601, 0.4788, 0.4614, 0.0227, 0.06325, 0.1225, 0.1864, 0.02601, 0.06871, 0.3765, 0.3263, 0.7364, 0.8351, 0.094, 0.871, 0.8245, 0.02601, 0.4666, 0.4909, 0.465, 0.4648, 0.4695, 0.4578, 0.4666, 0.4909, 0.465, 0.4648, 0.4695, 0.4578, 0.4614, 0.4788, 0.4789, 0.8448, 0.094, 0.1426, 0.7364, 0.7044, 0.3263, 0.05203, 0.02601, 0.8245, 0.4614, 0.465, 0.06001, 0.09733, 0.06001]): _vg.add([_i], _w, 'REPLACE')
_vg = ob_body.vertex_groups.new(name='Shoulder.L')
for _i, _w in zip([1, 3, 8, 10, 15, 18, 19, 20, 21, 24, 25, 28, 31, 34, 35, 37, 38, 39, 40, 42, 43, 44, 45, 46, 47, 48, 49, 50, 51, 57, 58, 59, 60, 61, 62, 63, 148, 149, 154, 155, 157, 158, 159, 160, 162, 163, 166, 170, 173, 176, 177, 178, 179, 180, 181, 187, 188, 189, 190, 191, 198, 199, 204, 212, 213, 214, 216, 217, 218, 219, 220, 222, 223, 224, 225, 226, 228, 229, 230], [0.05159, 0.0795, 0.05172, 0.07027, 0.01165, 0.1355, 0.1214, 0.07378, 0.1273, 0.001218, 0.00185, 0.1355, 0.05182, 0.1273, 0.003627, 0.07378, 0.6132, 0.03832, 0.08753, 0.07876, 0.2586, 0.378, 0.116, 0.3743, 0.6863, 0.1142, 0.2617, 0.1214, 0.6813, 0.06706, 0.1393, 0.1349, 0.0009957, 0.2048, 0.6387, 0.6346, 0.0004978, 0.001813, 0.1355, 0.1214, 0.0009067, 0.07378, 0.1273, 0.005827, 0.1314, 0.0976, 0.0009067, 0.0976, 0.07489, 0.05165, 0.1314, 0.4197, 0.4502, 0.5012, 0.001813, 0.4461, 0.06529, 0.09529, 0.1314, 0.0976, 0.0004978, 0.001813, 0.01943, 0.0004978, 0.001813, 0.0009067, 0.3161, 0.07638, 0.4461, 0.279, 0.001813, 0.5012, 0.1273, 0.1314, 0.09529, 0.0009067, 0.2888, 0.2032, 0.2888]): _vg.add([_i], _w, 'REPLACE')
_vg = ob_body.vertex_groups.new(name='UpperArm.L')
for _i, _w in zip([38, 39, 40, 42, 43, 44, 45, 46, 47, 48, 49, 51, 57, 58, 59, 61, 62, 63, 178, 179, 180, 187, 188, 189, 200, 201, 202, 203, 204, 205, 206, 207, 216, 218, 219, 222, 225, 228, 229, 230], [0.09593, 0.9294, 0.8803, 0.03426, 0.03087, 0.05285, 0.8025, 0.04796, 0.05532, 0.01175, 0.03604, 0.223, 0.1288, 0.008896, 0.06489, 0.01779, 0.1027, 0.1057, 0.06175, 0.06939, 0.03282, 0.06148, 0.01713, 0.005877, 0.8503, 0.1286, 0.2173, 0.8531, 0.9152, 0.8018, 0.182, 0.8193, 0.01031, 0.06148, 0.02704, 0.03282, 0.005877, 0.03074, 0.01352, 0.03074]): _vg.add([_i], _w, 'REPLACE')
_vg = ob_body.vertex_groups.new(name='LowerArm.L')
for _i, _w in zip([29, 32, 33, 36, 52, 53, 54, 55, 64, 65, 66, 67, 68, 69, 70, 71, 75, 76, 77, 78, 79, 80, 81, 82, 83, 182, 183, 184, 185, 200, 201, 202, 203, 204, 205, 206, 207], [0.972, 0.9771, 0.9651, 0.9543, 0.9543, 0.9651, 0.9771, 0.972, 0.3237, 0.3214, 0.8069, 0.8429, 0.1472, 0.07084, 0.112, 0.4477, 0.02215, 0.3958, 0.3227, 0.3853, 0.2952, 0.3704, 0.3445, 0.3655, 0.3511, 0.9543, 0.9651, 0.9771, 0.972, 0.1479, 0.8704, 0.7818, 0.1412, 0.03945, 0.191, 0.8159, 0.172]): _vg.add([_i], _w, 'REPLACE')
_vg = ob_body.vertex_groups.new(name='Hand.L')
for _i, _w in zip([33, 36, 52, 53, 64, 65, 66, 67, 68, 69, 70, 71, 72, 73, 74, 75, 76, 77, 78, 79, 80, 81, 82, 83, 84, 85, 86, 87, 182, 183], [0.01849, 0.03773, 0.03773, 0.01849, 0.6757, 0.6784, 0.1922, 0.1546, 0.8526, 0.9291, 0.8879, 0.5517, 0.9907, 0.9944, 0.9946, 0.9639, 0.6035, 0.6767, 0.6141, 0.7044, 0.629, 0.655, 0.634, 0.6484, 0.9949, 0.9969, 0.9975, 0.9893, 0.03773, 0.01849]): _vg.add([_i], _w, 'REPLACE')
_vg = ob_body.vertex_groups.new(name='Neck')
for _i, _w in zip([1, 3, 4, 5, 6, 8, 10, 12, 13, 14, 15, 18, 19, 20, 21, 24, 25, 27, 28, 34, 37, 38, 43, 44, 46, 47, 49, 50, 58, 61, 62, 63, 154, 155, 158, 159, 160, 161, 162, 163, 164, 170, 171, 173, 176, 177, 178, 179, 180, 187, 190, 191, 216, 218, 219, 222, 223, 224, 228, 229, 230], [0.1648, 0.2315, 0.06963, 0.008221, 0.0156, 0.3358, 0.1584, 0.01698, 0.07389, 0.01368, 0.07676, 0.4748, 0.1375, 0.5584, 0.2202, 0.03787, 0.07439, 0.002804, 0.4748, 0.2202, 0.5584, 0.1413, 0.3281, 0.1126, 0.308, 0.04422, 0.104, 0.1375, 0.5436, 0.5287, 0.02773, 0.08764, 0.4748, 0.1375, 0.5584, 0.2202, 0.07319, 0.01095, 0.3475, 0.348, 0.008489, 0.348, 0.04474, 0.195, 0.2503, 0.3475, 0.3082, 0.06585, 0.07266, 0.2336, 0.3475, 0.348, 0.1011, 0.2336, 0.3259, 0.07266, 0.2202, 0.3475, 0.2905, 0.273, 0.2905]): _vg.add([_i], _w, 'REPLACE')
_vg = ob_body.vertex_groups.new(name='Head')
for _i, _w in zip([0, 1, 2, 3, 4, 5, 6, 7, 8, 9, 10, 11, 12, 13, 14, 15, 16, 17, 18, 19, 20, 21, 22, 23, 24, 25, 26, 27, 28, 34, 37, 38, 43, 44, 46, 47, 49, 50, 58, 61, 63, 154, 155, 158, 159, 160, 161, 162, 163, 164, 167, 170, 171, 173, 175, 176, 177, 178, 179, 180, 187, 190, 191, 192, 193, 216, 218, 219, 222, 223, 224, 228, 229, 230], [0.9913, 0.767, 0.9859, 0.6612, 0.899, 0.957, 0.9438, 0.9735, 0.5893, 0.9851, 0.7386, 0.9919, 0.9557, 0.9046, 0.9512, 0.8795, 0.9926, 0.9912, 0.3563, 0.7116, 0.3316, 0.5813, 0.9976, 0.9964, 0.924, 0.8928, 0.9685, 0.961, 0.3563, 0.5813, 0.3316, 0.1001, 0.323, 0.4242, 0.2282, 0.01442, 0.004724, 0.7116, 0.2218, 0.112, 0.1367, 0.3563, 0.7116, 0.3316, 0.5813, 0.8893, 0.9541, 0.4688, 0.5216, 0.9646, 0.9916, 0.5216, 0.9242, 0.6999, 0.9855, 0.6781, 0.4688, 0.1244, 0.002362, 0.04026, 0.1557, 0.4688, 0.5216, 0.9938, 0.9951, 0.06611, 0.1557, 0.2114, 0.04026, 0.5813, 0.4688, 0.3123, 0.3963, 0.3123]): _vg.add([_i], _w, 'REPLACE')
_vg = ob_body.vertex_groups.new(name='Shoulder.R')
_vg = ob_body.vertex_groups.new(name='UpperArm.R')
_vg = ob_body.vertex_groups.new(name='LowerArm.R')
_vg = ob_body.vertex_groups.new(name='Hand.R')
_vg = ob_body.vertex_groups.new(name='Hip.L')
for _i, _w in zip([30, 35, 41, 48, 56, 57, 59, 60, 88, 89, 90, 91, 92, 93, 94, 95, 96, 97, 98, 99, 106, 107, 144, 145, 146, 147, 148, 149, 151, 153, 156, 157, 165, 166, 168, 169, 172, 174, 181, 186, 189, 194, 195, 196, 197, 198, 199, 208, 209, 210, 211, 212, 213, 214, 215, 217, 220, 221, 225, 226, 227], [0.1228, 0.14, 0.1074, 0.006398, 0.1573, 0.003038, 0.01113, 0.1633, 0.5627, 0.6386, 0.7697, 0.6355, 0.4532, 0.554, 0.1381, 0.6837, 0.7659, 0.105, 0.6182, 0.7056, 0.05813, 2.889e-05, 0.3118, 0.3964, 0.4385, 0.3384, 0.363, 0.3893, 1.444e-05, 0.02907, 0.3885, 0.3505, 0.3885, 0.3505, 0.7358, 0.6509, 0.6618, 0.5459, 0.1551, 0.1151, 0.007008, 0.4385, 0.3384, 0.3118, 0.3964, 0.363, 0.3893, 0.4385, 0.3384, 0.3118, 0.3964, 0.363, 0.3893, 0.3505, 0.3885, 0.007618, 0.1551, 0.1703, 0.007008, 0.3505, 0.3118]): _vg.add([_i], _w, 'REPLACE')
_vg = ob_body.vertex_groups.new(name='UpperLeg.L')
for _i, _w in zip([35, 56, 60, 88, 89, 90, 91, 92, 93, 94, 95, 96, 97, 98, 99, 104, 105, 106, 107, 108, 109, 110, 111, 144, 145, 146, 147, 148, 149, 150, 151, 152, 153, 156, 157, 165, 166, 168, 169, 172, 174, 181, 194, 195, 196, 197, 198, 199, 208, 209, 210, 211, 212, 213, 214, 215, 220, 221, 226, 227], [0.02655, 0.03924, 0.05626, 0.2044, 0.1293, 0.08598, 0.1774, 0.1025, 0.07296, 0.8175, 0.1896, 0.1312, 0.869, 0.1686, 0.119, 0.9484, 0.8879, 0.8782, 0.7775, 0.1007, 0.4807, 0.118, 0.2739, 0.06689, 0.1083, 0.04299, 0.03648, 0.1303, 0.07795, 0.5029, 0.5257, 0.5245, 0.6794, 0.03973, 0.07242, 0.03973, 0.07242, 0.1251, 0.1791, 0.07947, 0.1159, 0.02892, 0.04299, 0.03648, 0.06689, 0.1083, 0.1303, 0.07795, 0.04299, 0.03648, 0.06689, 0.1083, 0.1303, 0.07795, 0.07242, 0.03973, 0.02892, 0.03129, 0.07242, 0.06689]): _vg.add([_i], _w, 'REPLACE')
_vg = ob_body.vertex_groups.new(name='LowerLeg.L')
for _i, _w in zip([100, 101, 102, 103, 104, 105, 106, 107, 108, 109, 110, 111, 112, 113, 114, 115, 117, 118, 119, 120, 121, 122, 123, 136, 137, 138, 139, 150, 151, 152, 153], [0.09657, 0.09439, 0.928, 0.966, 0.03105, 0.1134, 0.0523, 0.1935, 0.8838, 0.5044, 0.876, 0.7156, 0.518, 0.3642, 0.03451, 0.01637, 0.07846, 0.184, 0.9046, 0.07797, 0.06001, 0.3014, 0.4216, 0.003434, 0.5314, 0.006843, 0.213, 0.4947, 0.4545, 0.4574, 0.2783]): _vg.add([_i], _w, 'REPLACE')
_vg = ob_body.vertex_groups.new(name='Foot.L')
for _i, _w in zip([100, 101, 102, 103, 112, 113, 114, 115, 116, 117, 118, 119, 120, 121, 122, 123, 124, 125, 126, 127, 128, 129, 130, 131, 132, 133, 134, 135, 136, 137, 138, 139, 140, 141, 142, 143], [0.9028, 0.8982, 0.06518, 0.01825, 0.4821, 0.6359, 0.9571, 0.9668, 1.015, 0.9167, 0.8162, 0.09542, 0.922, 0.94, 0.6986, 0.5784, 0.9991, 0.9991, 0.9998, 0.9984, 0.9958, 0.9964, 0.9897, 0.9936, 0.9948, 0.9884, 0.9902, 1.001, 0.9732, 0.4686, 0.9705, 0.7873, 0.9997, 0.9996, 0.9985, 0.9959]): _vg.add([_i], _w, 'REPLACE')
_vg = ob_body.vertex_groups.new(name='Hip.R')
for _i, _w in zip([89, 90, 92, 93, 95, 96, 98, 99, 144, 146, 147, 149, 156, 157, 165, 166, 168, 169, 172, 174, 181, 194, 195, 196, 199, 208, 209, 210, 213, 214, 215, 220, 221, 226, 227], [0.0765, 0.04088, 0.2098, 0.216, 0.06735, 0.05831, 0.132, 0.1231, 0.1361, 0.02044, 0.108, 0.03825, 0.06422, 0.08717, 0.06422, 0.08717, 0.09071, 0.09969, 0.1284, 0.1432, 0.03118, 0.02044, 0.108, 0.1361, 0.03825, 0.02044, 0.108, 0.1361, 0.03825, 0.08717, 0.06422, 0.03118, 0.06236, 0.08717, 0.1361]): _vg.add([_i], _w, 'REPLACE')
_vg = ob_body.vertex_groups.new(name='UpperLeg.R')
_vg = ob_body.vertex_groups.new(name='LowerLeg.R')
_vg = ob_body.vertex_groups.new(name='Foot.R')
_m = ob_body.modifiers.new('Mirror', 'MIRROR')
_m.use_clip = True
_m = ob_body.modifiers.new('Armature', 'ARMATURE')
_m.object = ob_armature
ob_hair.parent = ob_armature
ob_hair.matrix_parent_inverse = Matrix(((1.0, -0.0, 0.0, 0.03371), (-0.0, 1.0, -0.0, 0.2576), (-0.0, 0.0, 1.0, -7.655), (-0.0, 0.0, -0.0, 1.0)))
ob_hair.location = (-0.03655, -1.832e-06, 13.63)
ob_hair.lock_rotations_4d = False
ob_hair.empty_display_type = 'ARROWS'
ob_hair.lineart.crease_threshold = 0.0
_vg = ob_hair.vertex_groups.new(name='Torso')
_vg = ob_hair.vertex_groups.new(name='Shoulder.L')
_vg = ob_hair.vertex_groups.new(name='UpperArm.L')
_vg = ob_hair.vertex_groups.new(name='LowerArm.L')
_vg = ob_hair.vertex_groups.new(name='Hand.L')
_vg = ob_hair.vertex_groups.new(name='Neck')
for _i, _w in zip([1, 6, 10, 13, 20, 22], [0.118, 0.2395, 0.02774, 0.07535, 0.1612, 0.008568]): _vg.add([_i], _w, 'REPLACE')
_vg = ob_hair.vertex_groups.new(name='Head')
for _i, _w in zip([0, 1, 2, 3, 4, 5, 6, 7, 8, 9, 10, 11, 12, 13, 14, 15, 16, 17, 18, 19, 20, 21, 22, 23, 24, 25, 26, 27, 28, 29, 30, 31, 32, 33, 34, 35, 36, 37, 38, 39, 40, 41, 42, 43, 44, 45, 46, 47, 48, 49, 50, 51, 52, 53], [0.9975, 0.882, 0.9993, 0.9982, 0.9767, 0.991, 0.7605, 0.9997, 0.9981, 0.9844, 0.9611, 0.9988, 0.9994, 0.9246, 0.9997, 0.9999, 0.9793, 0.9927, 0.9965, 0.998, 0.8388, 0.9996, 0.9707, 0.9891, 0.9995, 0.9998, 0.9994, 0.9998, 0.9972, 0.9997, 0.9997, 0.9997, 0.9997, 0.9997, 0.9994, 0.9994, 0.9994, 0.9994, 0.9998, 0.9998, 0.9998, 0.9998, 0.9995, 0.9995, 0.9995, 0.9995, 0.9998, 0.9998, 0.9998, 0.9998, 0.9993, 0.9993, 0.9993, 0.9994]): _vg.add([_i], _w, 'REPLACE')
_vg = ob_hair.vertex_groups.new(name='Shoulder.R')
_vg = ob_hair.vertex_groups.new(name='UpperArm.R')
_vg = ob_hair.vertex_groups.new(name='LowerArm.R')
_vg = ob_hair.vertex_groups.new(name='Hand.R')
_vg = ob_hair.vertex_groups.new(name='Hip.L')
_vg = ob_hair.vertex_groups.new(name='UpperLeg.L')
_vg = ob_hair.vertex_groups.new(name='LowerLeg.L')
_vg = ob_hair.vertex_groups.new(name='Foot.L')
_vg = ob_hair.vertex_groups.new(name='Hip.R')
_vg = ob_hair.vertex_groups.new(name='UpperLeg.R')
_vg = ob_hair.vertex_groups.new(name='LowerLeg.R')
_vg = ob_hair.vertex_groups.new(name='Foot.R')
_m = ob_hair.modifiers.new('Mirror', 'MIRROR')
_m = ob_hair.modifiers.new('Solidify', 'SOLIDIFY')
_m.thickness = -0.03
_m.nonmanifold_thickness_mode = 'FIXED'
_m.nonmanifold_merge_threshold = 0.0003
_m = ob_hair.modifiers.new('Armature', 'ARMATURE')
_m.object = ob_armature
ob_armature.location = (-0.03371, -0.2576, 7.655)
ob_armature.lineart.crease_threshold = 0.0

# ---- collection membership
col_collection.objects.link(ob_body)
col_collection.objects.link(ob_hair)
col_collection.objects.link(ob_armature)

# ---- scene / render settings (as saved in the file)
scene.frame_start = 1; scene.frame_end = 91; scene.frame_set(1)
scene.render.engine = 'BLENDER_EEVEE_NEXT'
scene.render.film_transparent = True
scene.cycles.use_denoising = False
scene.cycles.samples = 128
scene.cycles.sampling_pattern = 'TABULATED_SOBOL'
scene.cycles.use_adaptive_sampling = False
scene.cycles.use_light_tree = False
scene.view_settings.view_transform = 'Filmic'
bpy.context.view_layer.update()

# ---- added for rendering (the .blend has no active camera and no usable light): camera, sun
cam_auto = bpy.data.cameras.new('AutoCamera')
cam_auto.lens = 50.0
cam_auto.sensor_width = 36.0
cam_auto.clip_end = 1000.0
ob_auto_camera = bpy.data.objects.new('AutoCamera', cam_auto)
scene.collection.objects.link(ob_auto_camera)
ob_auto_camera.location = (15.2113, -18.6667, 19.9502)
ob_auto_camera.rotation_euler = (1.09748, -7.21219e-08, 0.694738)
scene.camera = ob_auto_camera
light_auto_sun = bpy.data.lights.new('AutoSun', 'SUN')
light_auto_sun.energy = 3.0
light_auto_sun.angle = 0.0523599
ob_auto_sun = bpy.data.objects.new('AutoSun', light_auto_sun)
scene.collection.objects.link(ob_auto_sun)
ob_auto_sun.rotation_euler = (0.872665, 0.174533, 0.523599)
bpy.context.view_layer.update()
